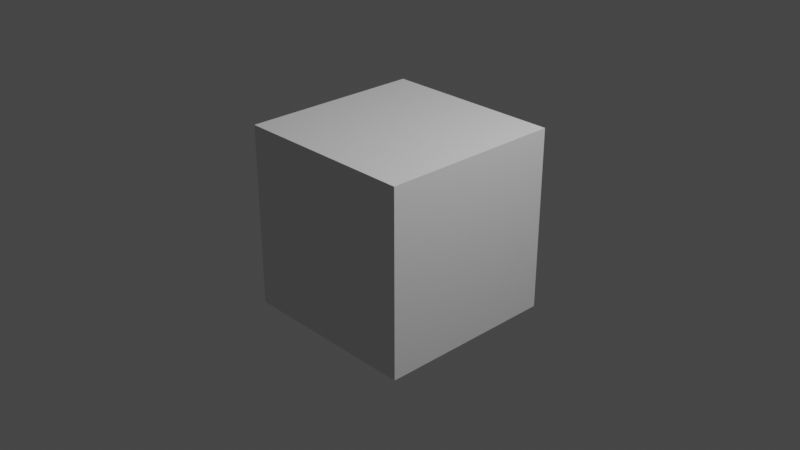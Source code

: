 # Source: startup.blend  (saved by Blender 2.91.10; exported with 4.5.12 LTS)
import bpy
from mathutils import Matrix  # noqa: F401  (used for matrix-valued properties, if any)

bpy.ops.wm.read_factory_settings(use_empty=True)
scene = bpy.context.scene
scene.name = 'Scene'

# ---- collections
col_collection = bpy.data.collections.new('Collection'); scene.collection.children.link(col_collection)

# ---- world
world_world = bpy.data.worlds.new('World'); scene.world = world_world
world_world.use_nodes = True; world_world.node_tree.nodes.clear()
_N = world_world.node_tree.nodes; _L = world_world.node_tree.links
n0 = _N.new('ShaderNodeOutputWorld'); n0.name = 'World Output'; n0.location = (300, 300)
n1 = _N.new('ShaderNodeBackground'); n1.name = 'Background'; n1.location = (10, 300)
n1.inputs[0].default_value = (0.05088, 0.05088, 0.05088, 1.0)
_L.new(n1.outputs[0], n0.inputs[0])
n0.is_active_output = True
world_world.color = (0.05088, 0.05088, 0.05088)
world_world.use_sun_shadow = False
world_world.sun_shadow_jitter_overblur = 0.0

# ---- cameras
cam_camera = bpy.data.cameras.new('Camera')
cam_camera.clip_end = 100.0
cam_camera.ortho_scale = 7.314

# ---- lights
light_light = bpy.data.lights.new('Light', 'POINT')
light_light.transmission_factor = 0.0
light_light.energy = 1000.0
light_light.shadow_soft_size = 0.1
light_light.shadow_maximum_resolution = 0.006
light_light.use_absolute_resolution = True

# ---- meshes
me_cube_001 = bpy.data.meshes.new('Cube.001')
me_cube_001.from_pydata([(-1.0, -1.0, -1.0), (-1.0, -1.0, 1.0), (-1.0, 1.0, -1.0), (-1.0, 1.0, 1.0), (1.0, -1.0, -1.0), (1.0, -1.0, 1.0), (1.0, 1.0, -1.0), (1.0, 1.0, 1.0)], [], [(0, 1, 3, 2), (2, 3, 7, 6), (6, 7, 5, 4), (4, 5, 1, 0), (2, 6, 4, 0), (7, 3, 1, 5)])
_uv = me_cube_001.uv_layers.new(name='UVMap')
_uv.uv.foreach_set('vector', [0.375, 0.0, 0.625, 0.0, 0.625, 0.25, 0.375, 0.25, 0.375, 0.25, 0.625, 0.25, 0.625, 0.5, 0.375, 0.5, 0.375, 0.5, 0.625, 0.5, 0.625, 0.75, 0.375, 0.75, 0.375, 0.75, 0.625, 0.75, 0.625, 1.0, 0.375, 1.0, 0.125, 0.5, 0.375, 0.5, 0.375, 0.75, 0.125, 0.75, 0.625, 0.5, 0.875, 0.5, 0.875, 0.75, 0.625, 0.75])
me_cube_001.use_remesh_fix_poles = True
me_cube_001.use_remesh_preserve_attributes = False
me_cube_001.use_mirror_vertex_groups = False
me_cube_001.update()

# ---- objects
ob_light = bpy.data.objects.new('Light', light_light)
ob_camera = bpy.data.objects.new('Camera', cam_camera)
ob_cube_001 = bpy.data.objects.new('Cube.001', me_cube_001)

# ---- transforms, parenting, visibility, modifiers, constraints
ob_light.location = (4.076, 1.005, 5.904)
ob_light.rotation_euler = (0.6503, 0.05522, 1.866)
ob_light.lock_rotations_4d = False
ob_light.empty_display_type = 'ARROWS'
ob_light.color = (0.0, 0.0, 0.0, 0.0)
ob_light.lineart.crease_threshold = 0.0
ob_camera.location = (7.359, -6.926, 4.958)
ob_camera.rotation_euler = (1.109, 0.0, 0.8149)
ob_camera.lock_rotations_4d = False
ob_camera.empty_display_type = 'ARROWS'
ob_camera.color = (0.0, 0.0, 0.0, 0.0)
ob_camera.display_type = 'WIRE'
ob_camera.lineart.crease_threshold = 0.0
ob_cube_001.location = (0.0, 0.0, 0.0)
ob_cube_001.lineart.crease_threshold = 0.0

# ---- collection membership
col_collection.objects.link(ob_light)
col_collection.objects.link(ob_camera)
col_collection.objects.link(ob_cube_001)

# ---- scene / render settings (as saved in the file)
scene.camera = ob_camera
scene.frame_start = 1; scene.frame_end = 250; scene.frame_set(1)
scene.render.engine = 'BLENDER_EEVEE_NEXT'
scene.cycles.use_denoising = False
scene.cycles.samples = 128
scene.cycles.sampling_pattern = 'TABULATED_SOBOL'
scene.cycles.use_adaptive_sampling = False
scene.cycles.use_light_tree = False
scene.view_settings.view_transform = 'Filmic'
bpy.context.view_layer.update()
